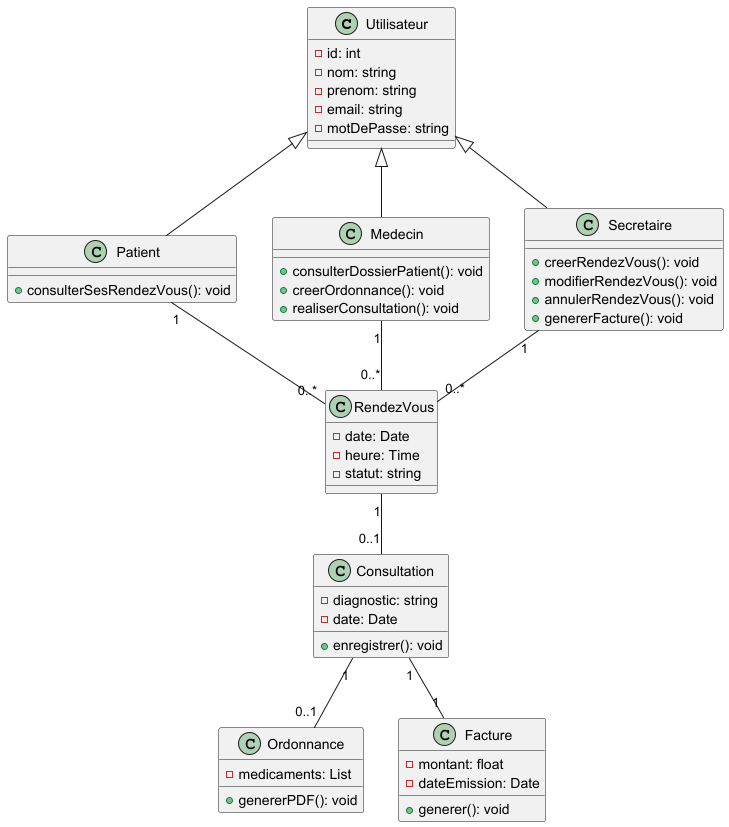

The diagram above was rendered by PlantUML. Its source (embedded in the PNG):
@startuml

class Utilisateur {
  - id: int
  - nom: string
  - prenom: string
  - email: string
  - motDePasse: string
}

class Patient {
  + consulterSesRendezVous(): void
}

class Medecin {
  + consulterDossierPatient(): void
  + creerOrdonnance(): void
  + realiserConsultation(): void
}

class Secretaire {
  + creerRendezVous(): void
  + modifierRendezVous(): void
  + annulerRendezVous(): void
  + genererFacture(): void
}

class RendezVous {
  - date: Date
  - heure: Time
  - statut: string
}

class Consultation {
  - diagnostic: string
  - date: Date
  + enregistrer(): void
}

class Ordonnance {
  - medicaments: List
  + genererPDF(): void
}

class Facture {
  - montant: float
  - dateEmission: Date
  + generer(): void
}

Utilisateur <|-- Patient
Utilisateur <|-- Medecin
Utilisateur <|-- Secretaire

Patient "1" -- "0..*" RendezVous
Medecin "1" -- "0..*" RendezVous
Secretaire "1" -- "0..*" RendezVous
RendezVous "1" -- "0..1" Consultation
Consultation "1" -- "0..1" Ordonnance
Consultation "1" -- "1" Facture

@enduml